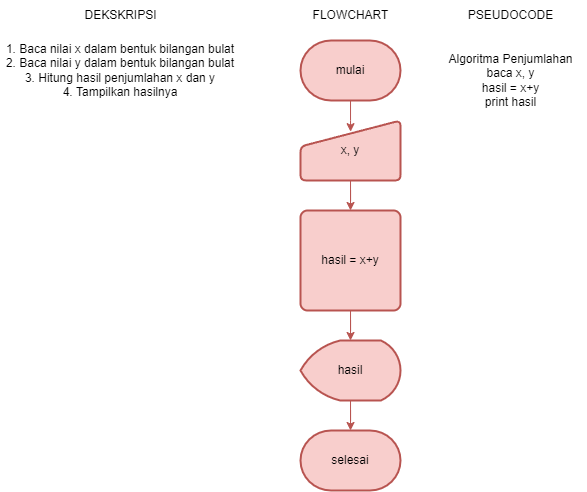

The diagram above was exported from draw.io. Its source (the exported page's mxGraphModel, read from the mxfile embedded in the PNG):
<mxGraphModel dx="703" dy="368" grid="1" gridSize="10" guides="1" tooltips="1" connect="1" arrows="1" fold="1" page="1" pageScale="1" pageWidth="850" pageHeight="1100" math="0" shadow="0">
  <root>
    <mxCell id="0" />
    <mxCell id="1" parent="0" />
    <mxCell id="Y91fAdDLQDrlO-U4GggT-3" value="" style="edgeStyle=orthogonalEdgeStyle;rounded=0;orthogonalLoop=1;jettySize=auto;html=1;entryX=0.501;entryY=0.186;entryDx=0;entryDy=0;entryPerimeter=0;fillColor=#f8cecc;strokeColor=#b85450;" edge="1" parent="1" source="Y91fAdDLQDrlO-U4GggT-1" target="Y91fAdDLQDrlO-U4GggT-2">
      <mxGeometry relative="1" as="geometry">
        <mxPoint x="450" y="190" as="targetPoint" />
      </mxGeometry>
    </mxCell>
    <mxCell id="Y91fAdDLQDrlO-U4GggT-1" value="mulai" style="strokeWidth=2;html=1;shape=mxgraph.flowchart.terminator;whiteSpace=wrap;fillColor=#f8cecc;strokeColor=#b85450;" vertex="1" parent="1">
      <mxGeometry x="400" y="130" width="100" height="60" as="geometry" />
    </mxCell>
    <mxCell id="Y91fAdDLQDrlO-U4GggT-7" value="" style="edgeStyle=orthogonalEdgeStyle;rounded=0;orthogonalLoop=1;jettySize=auto;html=1;fillColor=#f8cecc;strokeColor=#b85450;" edge="1" parent="1" source="Y91fAdDLQDrlO-U4GggT-2" target="Y91fAdDLQDrlO-U4GggT-5">
      <mxGeometry relative="1" as="geometry" />
    </mxCell>
    <mxCell id="Y91fAdDLQDrlO-U4GggT-2" value="x, y" style="html=1;strokeWidth=2;shape=manualInput;whiteSpace=wrap;rounded=1;size=26;arcSize=11;fillColor=#f8cecc;strokeColor=#b85450;" vertex="1" parent="1">
      <mxGeometry x="400" y="210" width="100" height="60" as="geometry" />
    </mxCell>
    <mxCell id="Y91fAdDLQDrlO-U4GggT-4" value="1. Baca nilai x dalam bentuk bilangan bulat&lt;br&gt;2. Baca nilai y dalam bentuk bilangan bulat&lt;br&gt;3. Hitung hasil penjumlahan x dan y&lt;br&gt;4. Tampilkan hasilnya" style="text;html=1;strokeColor=none;fillColor=none;align=center;verticalAlign=middle;whiteSpace=wrap;rounded=0;" vertex="1" parent="1">
      <mxGeometry x="100" y="120" width="240" height="80" as="geometry" />
    </mxCell>
    <mxCell id="Y91fAdDLQDrlO-U4GggT-8" value="" style="edgeStyle=orthogonalEdgeStyle;rounded=0;orthogonalLoop=1;jettySize=auto;html=1;fillColor=#f8cecc;strokeColor=#b85450;" edge="1" parent="1" source="Y91fAdDLQDrlO-U4GggT-5" target="Y91fAdDLQDrlO-U4GggT-6">
      <mxGeometry relative="1" as="geometry" />
    </mxCell>
    <mxCell id="Y91fAdDLQDrlO-U4GggT-5" value="hasil = x+y" style="rounded=1;whiteSpace=wrap;html=1;absoluteArcSize=1;arcSize=14;strokeWidth=2;fillColor=#f8cecc;strokeColor=#b85450;" vertex="1" parent="1">
      <mxGeometry x="400" y="300" width="100" height="100" as="geometry" />
    </mxCell>
    <mxCell id="Y91fAdDLQDrlO-U4GggT-10" value="" style="edgeStyle=orthogonalEdgeStyle;rounded=0;orthogonalLoop=1;jettySize=auto;html=1;fillColor=#f8cecc;strokeColor=#b85450;" edge="1" parent="1" source="Y91fAdDLQDrlO-U4GggT-6" target="Y91fAdDLQDrlO-U4GggT-9">
      <mxGeometry relative="1" as="geometry" />
    </mxCell>
    <mxCell id="Y91fAdDLQDrlO-U4GggT-6" value="hasil" style="strokeWidth=2;html=1;shape=mxgraph.flowchart.display;whiteSpace=wrap;fillColor=#f8cecc;strokeColor=#b85450;" vertex="1" parent="1">
      <mxGeometry x="400" y="430" width="100" height="60" as="geometry" />
    </mxCell>
    <mxCell id="Y91fAdDLQDrlO-U4GggT-9" value="selesai" style="strokeWidth=2;html=1;shape=mxgraph.flowchart.terminator;whiteSpace=wrap;fillColor=#f8cecc;strokeColor=#b85450;" vertex="1" parent="1">
      <mxGeometry x="400" y="520" width="100" height="60" as="geometry" />
    </mxCell>
    <mxCell id="Y91fAdDLQDrlO-U4GggT-12" value="DEKSKRIPSI" style="text;html=1;align=center;verticalAlign=middle;resizable=0;points=[];autosize=1;strokeColor=none;fillColor=none;" vertex="1" parent="1">
      <mxGeometry x="170" y="90" width="100" height="30" as="geometry" />
    </mxCell>
    <mxCell id="Y91fAdDLQDrlO-U4GggT-13" value="FLOWCHART" style="text;html=1;align=center;verticalAlign=middle;resizable=0;points=[];autosize=1;strokeColor=none;fillColor=none;" vertex="1" parent="1">
      <mxGeometry x="400" y="90" width="100" height="30" as="geometry" />
    </mxCell>
    <mxCell id="Y91fAdDLQDrlO-U4GggT-14" value="PSEUDOCODE" style="text;html=1;align=center;verticalAlign=middle;resizable=0;points=[];autosize=1;strokeColor=none;fillColor=none;" vertex="1" parent="1">
      <mxGeometry x="555" y="90" width="110" height="30" as="geometry" />
    </mxCell>
    <mxCell id="Y91fAdDLQDrlO-U4GggT-15" value="Algoritma Penjumlahan&lt;br&gt;baca x, y&lt;br&gt;hasil = x+y&lt;br&gt;print hasil" style="text;html=1;align=center;verticalAlign=middle;resizable=0;points=[];autosize=1;strokeColor=none;fillColor=none;" vertex="1" parent="1">
      <mxGeometry x="535" y="135" width="150" height="70" as="geometry" />
    </mxCell>
  </root>
</mxGraphModel>